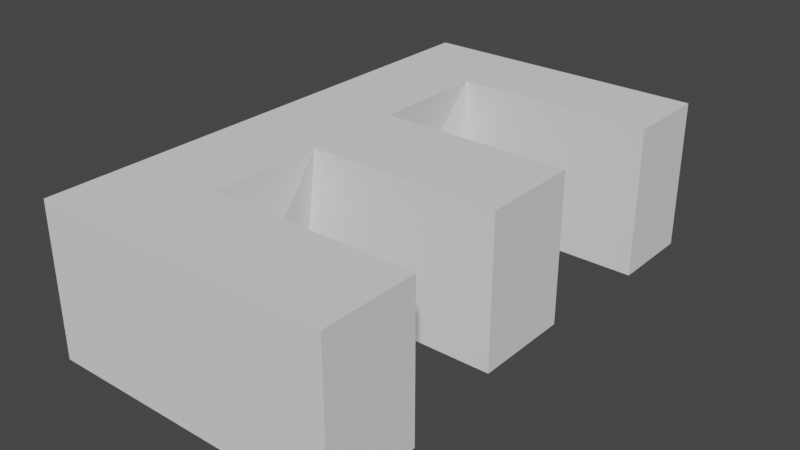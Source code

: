 # Source: E.blend  (saved by Blender 2.92.15; exported with 4.5.12 LTS)
import bpy
from mathutils import Matrix  # noqa: F401  (used for matrix-valued properties, if any)

bpy.ops.wm.read_factory_settings(use_empty=True)
scene = bpy.context.scene
scene.name = 'Scene'

# ---- collections
col_collection = bpy.data.collections.new('Collection'); scene.collection.children.link(col_collection)

# ---- world
world_world = bpy.data.worlds.new('World'); scene.world = world_world
world_world.use_nodes = True; world_world.node_tree.nodes.clear()
_N = world_world.node_tree.nodes; _L = world_world.node_tree.links
n0 = _N.new('ShaderNodeOutputWorld'); n0.name = 'World Output'; n0.location = (300, 300)
n1 = _N.new('ShaderNodeBackground'); n1.name = 'Background'; n1.location = (10, 300)
n1.inputs[0].default_value = (0.05088, 0.05088, 0.05088, 1.0)
_L.new(n1.outputs[0], n0.inputs[0])
n0.is_active_output = True
world_world.color = (0.05088, 0.05088, 0.05088)
world_world.use_sun_shadow = False
world_world.sun_shadow_jitter_overblur = 0.0

# ---- meshes
me_text_001 = bpy.data.meshes.new('Text.001')
me_text_001.from_pydata([(0.462, 0.682, 0.0), (0.075, 0.682, 0.0), (0.075, 0.0, 0.0), (0.471, 0.0, 0.0), (0.471, 0.1261, 0.0), (0.1982, 0.1261, 0.0), (0.1982, 0.2777, 0.0), (0.452, 0.2777, 0.0), (0.452, 0.4103, 0.0), (0.1982, 0.4103, 0.0), (0.1982, 0.5693, 0.0), (0.462, 0.5693, 0.0), (0.462, 0.682, -0.2), (0.075, 0.682, -0.2), (0.075, 0.0, -0.2), (0.471, 0.0, -0.2), (0.471, 0.1261, -0.2), (0.1982, 0.1261, -0.2), (0.173, 0.2777, -0.2), (0.452, 0.2777, -0.2), (0.452, 0.4103, -0.2), (0.173, 0.4103, -0.2), (0.1982, 0.5693, -0.2), (0.462, 0.5693, -0.2)], [], [(2, 10, 1), (10, 0, 1), (10, 11, 0), (2, 9, 10), (2, 6, 9), (6, 8, 9), (6, 7, 8), (2, 5, 6), (2, 4, 5), (2, 3, 4), (14, 13, 22), (22, 13, 12), (22, 12, 23), (14, 22, 21), (14, 21, 18), (18, 21, 20), (18, 20, 19), (14, 18, 17), (14, 17, 16), (14, 16, 15), (2, 1, 13, 14), (1, 0, 12, 13), (11, 10, 22, 23), (0, 11, 23, 12), (10, 9, 21, 22), (9, 8, 20, 21), (7, 6, 18, 19), (8, 7, 19, 20), (6, 5, 17, 18), (5, 4, 16, 17), (3, 2, 14, 15), (4, 3, 15, 16)])
_uv = me_text_001.uv_layers.new(name='UVMap')
_uv.uv.foreach_set('vector', [0.1818, 0.0, 0.9091, 0.0, 0.09091, 0.0, 0.9091, 0.0, 0.0, 0.0, 0.09091, 0.0, 0.9091, 0.0, 1.0, 0.0, 0.0, 0.0, 0.1818, 0.0, 0.8182, 0.0, 0.9091, 0.0, 0.1818, 0.0, 0.5455, 0.0, 0.8182, 0.0, 0.5455, 0.0, 0.7273, 0.0, 0.8182, 0.0, 0.5455, 0.0, 0.6364, 0.0, 0.7273, 0.0, 0.1818, 0.0, 0.4545, 0.0, 0.5455, 0.0, 0.1818, 0.0, 0.3636, 0.0, 0.4545, 0.0, 0.1818, 0.0, 0.2727, 0.0, 0.3636, 0.0, 0.1818, 0.0, 0.09091, 0.0, 0.9091, 0.0, 0.9091, 0.0, 0.09091, 0.0, 0.0, 0.0, 0.9091, 0.0, 0.0, 0.0, 1.0, 0.0, 0.1818, 0.0, 0.9091, 0.0, 0.8182, 0.0, 0.1818, 0.0, 0.8182, 0.0, 0.5455, 0.0, 0.5455, 0.0, 0.8182, 0.0, 0.7273, 0.0, 0.5455, 0.0, 0.7273, 0.0, 0.6364, 0.0, 0.1818, 0.0, 0.5455, 0.0, 0.4545, 0.0, 0.1818, 0.0, 0.4545, 0.0, 0.3636, 0.0, 0.1818, 0.0, 0.3636, 0.0, 0.2727, 0.0, 0.1818, 0.0, 0.09091, 0.0, 0.09091, 0.0, 0.1818, 0.0, 0.09091, 0.0, 0.0, 0.0, 0.0, 0.0, 0.09091, 0.0, 1.0, 0.0, 0.9091, 0.0, 0.9091, 0.0, 1.0, 0.0, 0.0, 0.0, 1.0, 0.0, 1.0, 0.0, 0.0, 0.0, 0.9091, 0.0, 0.8182, 0.0, 0.8182, 0.0, 0.9091, 0.0, 0.8182, 0.0, 0.7273, 0.0, 0.7273, 0.0, 0.8182, 0.0, 0.6364, 0.0, 0.5455, 0.0, 0.5455, 0.0, 0.6364, 0.0, 0.7273, 0.0, 0.6364, 0.0, 0.6364, 0.0, 0.7273, 0.0, 0.5455, 0.0, 0.4545, 0.0, 0.4545, 0.0, 0.5455, 0.0, 0.4545, 0.0, 0.3636, 0.0, 0.3636, 0.0, 0.4545, 0.0, 0.2727, 0.0, 0.1818, 0.0, 0.1818, 0.0, 0.2727, 0.0, 0.3636, 0.0, 0.2727, 0.0, 0.2727, 0.0, 0.3636, 0.0])
me_text_001.use_remesh_fix_poles = True
me_text_001.use_remesh_preserve_attributes = False
me_text_001.use_mirror_vertex_groups = False
me_text_001.update()

# ---- objects
ob_text = bpy.data.objects.new('Text', me_text_001)

# ---- transforms, parenting, visibility, modifiers, constraints
ob_text.location = (0.5291, 0.107, -0.07427)
ob_text.lineart.crease_threshold = 0.0

# ---- collection membership
col_collection.objects.link(ob_text)

# ---- scene / render settings (as saved in the file)
scene.frame_start = 1; scene.frame_end = 250; scene.frame_set(1)
scene.render.engine = 'BLENDER_EEVEE_NEXT'
scene.cycles.use_denoising = False
scene.cycles.samples = 128
scene.cycles.sampling_pattern = 'TABULATED_SOBOL'
scene.cycles.use_adaptive_sampling = False
scene.cycles.use_light_tree = False
scene.view_settings.view_transform = 'Filmic'
bpy.context.view_layer.update()

# ---- added for rendering (the .blend has no active camera and no usable light): camera, sun
cam_auto = bpy.data.cameras.new('AutoCamera')
cam_auto.lens = 50.0
cam_auto.sensor_width = 36.0
cam_auto.clip_end = 1000.0
ob_auto_camera = bpy.data.objects.new('AutoCamera', cam_auto)
scene.collection.objects.link(ob_auto_camera)
ob_auto_camera.location = (1.55484, -0.455343, 0.427934)
ob_auto_camera.rotation_euler = (1.09748, -7.21219e-08, 0.694738)
scene.camera = ob_auto_camera
light_auto_sun = bpy.data.lights.new('AutoSun', 'SUN')
light_auto_sun.energy = 3.0
light_auto_sun.angle = 0.0523599
ob_auto_sun = bpy.data.objects.new('AutoSun', light_auto_sun)
scene.collection.objects.link(ob_auto_sun)
ob_auto_sun.rotation_euler = (0.872665, 0.174533, 0.523599)
bpy.context.view_layer.update()
